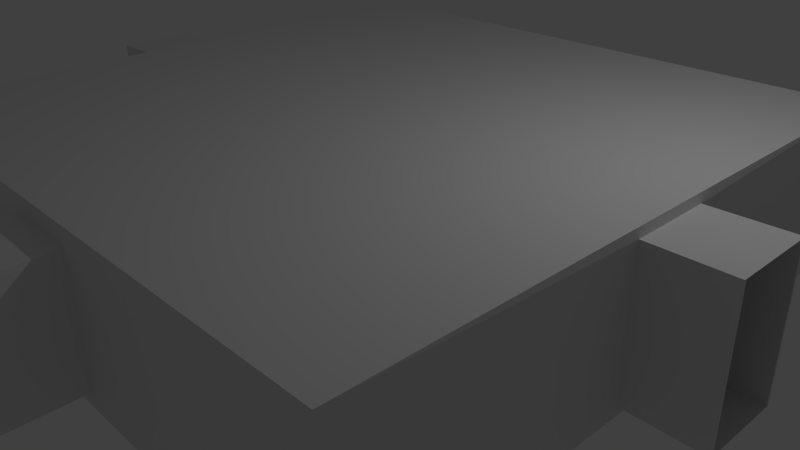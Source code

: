 # Source: raum.blend  (saved by Blender 2.74.0; exported with 4.5.12 LTS)
import bpy
from mathutils import Matrix  # noqa: F401  (used for matrix-valued properties, if any)

bpy.ops.wm.read_factory_settings(use_empty=True)
scene = bpy.context.scene
scene.name = 'Scene'

# ---- collections
col_collection_1 = bpy.data.collections.new('Collection 1'); scene.collection.children.link(col_collection_1)

# ---- materials (node trees are filled in below, after node groups)
mat_material = bpy.data.materials.new('Material')
mat_material.alpha_threshold = 0.0
mat_material.use_transparent_shadow = False
mat_material.roughness = 0.5
mat_material.line_color = (0.0, 0.0, 0.0, 1.0)

# ---- material node trees

# ---- world
world_world = bpy.data.worlds.new('World'); scene.world = world_world
world_world.color = (0.05088, 0.05088, 0.05088)
world_world.use_sun_shadow = False
world_world.sun_shadow_jitter_overblur = 0.0
world_world.cycles.sampling_method = 'MANUAL'
world_world.cycles.sample_map_resolution = 256

# ---- cameras
cam_camera = bpy.data.cameras.new('Camera')
cam_camera.clip_end = 100.0
cam_camera.lens = 35.0
cam_camera.sensor_width = 32.0
cam_camera.sensor_height = 18.0
cam_camera.ortho_scale = 7.314
cam_camera.dof.focus_distance = 0.0
cam_camera.dof.aperture_fstop = 128.0

# ---- lights
light_lamp = bpy.data.lights.new('Lamp', 'POINT')
light_lamp.transmission_factor = 0.0
light_lamp.cutoff_distance = 30.0
light_lamp.energy = 100.0
light_lamp.shadow_buffer_clip_start = 1.001
light_lamp.shadow_soft_size = 0.1
light_lamp.shadow_maximum_resolution = 0.006
light_lamp.use_absolute_resolution = True
light_lamp.cycles.use_multiple_importance_sampling = False

# ---- meshes
me_cube = bpy.data.meshes.new('Cube')
me_cube.from_pydata([(0.0008341, -1.192e-07, 1.772), (0.0008341, 0.25, 1.772), (-1.0, 0.25, 0.0), (-1.0, 2.25, 0.0), (0.0008342, 5.96e-08, 0.2275), (0.0008342, 0.25, 0.2275), (-1.0, 0.25, 2.0), (-1.0, 2.25, 2.0), (-0.1239, 0.25, 0.2275), (-0.1239, 0.25, 1.772), (-0.1239, 1.192e-07, 0.2275), (-0.1239, 2.384e-07, 1.772), (-1.0, 1.125, 0.1108), (-1.0, 1.375, 0.1108), (-1.0, 1.125, 1.889), (-1.0, 1.375, 1.889), (-1.25, 1.125, 0.1108), (-1.25, 1.375, 0.1108), (-1.25, 1.125, 1.889), (-1.25, 1.375, 1.889), (1.788e-07, 2.25, 0.0), (0.0, 0.25, 0.0), (2.384e-07, 2.25, 2.0), (-5.364e-07, 0.25, 2.0)], [], [(20, 3, 2, 21), (22, 23, 6, 7), (14, 18, 19, 15), (22, 7, 3, 20), (2, 8, 5, 21), (8, 2, 6, 9), (1, 0, 11, 9), (9, 11, 10, 8), (6, 23, 1, 9), (12, 2, 3, 13), (14, 6, 2, 12), (13, 3, 7, 15), (15, 7, 6, 14), (15, 19, 17, 13), (12, 16, 18, 14), (13, 17, 16, 12), (8, 10, 4, 5)])
me_cube.materials.append(mat_material)
me_cube.use_remesh_preserve_volume = False
me_cube.use_remesh_preserve_attributes = False
me_cube.use_mirror_vertex_groups = False
me_cube.update()

# ---- objects
ob_raum = bpy.data.objects.new('raum', me_cube)
ob_connection_a_000 = bpy.data.objects.new('connection-A.000', None)
ob_connection_a_001 = bpy.data.objects.new('connection-A.001', None)
ob_lamp = bpy.data.objects.new('Lamp', light_lamp)
ob_camera = bpy.data.objects.new('Camera', cam_camera)

# ---- transforms, parenting, visibility, modifiers, constraints
ob_raum.location = (0.0, -5.0, 0.0)
ob_raum.scale = (4.0, 4.0, 1.0)
ob_raum.lock_rotations_4d = False
ob_raum.empty_display_type = 'ARROWS'
ob_raum.lineart.crease_threshold = 0.0
_m = ob_raum.modifiers.new('Solidify', 'SOLIDIFY')
_m.nonmanifold_thickness_mode = 'FIXED'
_m.nonmanifold_merge_threshold = 0.0003
_m = ob_raum.modifiers.new('Mirror', 'MIRROR')
ob_connection_a_000.parent = ob_raum
ob_connection_a_000.matrix_parent_inverse = Matrix(((0.25, 0.0, 0.0, 0.0), (0.0, 0.25, 0.0, 0.0), (0.0, 0.0, 1.0, 0.0), (0.0, 0.0, 0.0, 1.0)))
ob_connection_a_000.location = (5.002, 5.004, 0.01543)
ob_connection_a_000.rotation_euler = (0.0, -0.0, 11.0)
ob_connection_a_000.empty_image_offset = (0.0, 0.0)
ob_connection_a_000.lineart.crease_threshold = 0.0
ob_connection_a_001.parent = ob_raum
ob_connection_a_001.matrix_parent_inverse = Matrix(((0.25, 0.0, 0.0, 0.0), (0.0, 0.25, 0.0, 0.0), (0.0, 0.0, 1.0, 0.0), (0.0, 0.0, 0.0, 1.0)))
ob_connection_a_001.location = (-4.998, 5.004, 0.01543)
ob_connection_a_001.rotation_euler = (0.0, -0.0, 7.854)
ob_connection_a_001.empty_image_offset = (0.0, 0.0)
ob_connection_a_001.lineart.crease_threshold = 0.0
ob_lamp.location = (4.076, 1.005, 5.904)
ob_lamp.rotation_euler = (0.6503, 0.05522, 1.866)
ob_lamp.lock_rotations_4d = False
ob_lamp.empty_display_type = 'ARROWS'
ob_lamp.color = (0.0, 0.0, 0.0, 0.0)
ob_lamp.lineart.crease_threshold = 0.0
ob_camera.location = (7.481, -6.508, 5.344)
ob_camera.rotation_euler = (1.109, 0.01082, 0.8149)
ob_camera.lock_rotations_4d = False
ob_camera.empty_display_type = 'ARROWS'
ob_camera.color = (0.0, 0.0, 0.0, 0.0)
ob_camera.display_type = 'WIRE'
ob_camera.lineart.crease_threshold = 0.0

# ---- collection membership
col_collection_1.objects.link(ob_raum)
col_collection_1.objects.link(ob_connection_a_000)
col_collection_1.objects.link(ob_connection_a_001)
col_collection_1.objects.link(ob_lamp)
col_collection_1.objects.link(ob_camera)

# ---- scene / render settings (as saved in the file)
scene.camera = ob_camera
scene.frame_start = 1; scene.frame_end = 250; scene.frame_set(1)
scene.render.engine = 'BLENDER_EEVEE_NEXT'
scene.render.resolution_percentage = 50
scene.render.dither_intensity = 0.0
scene.cycles.use_denoising = False
scene.cycles.samples = 10
scene.cycles.sampling_pattern = 'TABULATED_SOBOL'
scene.cycles.light_sampling_threshold = 0.0
scene.cycles.use_adaptive_sampling = False
scene.cycles.use_light_tree = False
scene.cycles.blur_glossy = 0.0
scene.cycles.pixel_filter_type = 'GAUSSIAN'
scene.cycles.sample_clamp_indirect = 0.0
scene.view_settings.view_transform = 'Standard'
bpy.context.view_layer.update()
